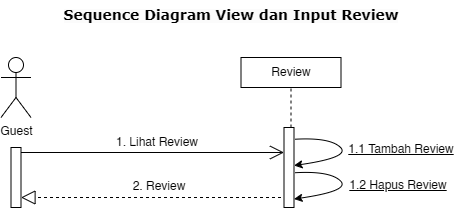

The diagram above was exported from draw.io. Its source (the exported page's mxGraphModel, read from the mxfile embedded in the PNG):
<mxGraphModel dx="1244" dy="520" grid="1" gridSize="10" guides="1" tooltips="1" connect="1" arrows="1" fold="1" page="1" pageScale="1" pageWidth="1169" pageHeight="827" math="0" shadow="0">
  <root>
    <mxCell id="0" />
    <mxCell id="1" parent="0" />
    <mxCell id="2" value="" style="curved=1;endArrow=classic;html=1;rounded=0;exitX=1;exitY=0;exitDx=0;exitDy=5;exitPerimeter=0;entryX=0.92;entryY=0.391;entryDx=0;entryDy=0;entryPerimeter=0;" edge="1" parent="1">
      <mxGeometry width="50" height="50" relative="1" as="geometry">
        <mxPoint x="1651.3" y="3581.75" as="sourcePoint" />
        <mxPoint x="1650.4999999999998" y="3608.0299999999997" as="targetPoint" />
        <Array as="points">
          <mxPoint x="1686.3" y="3579.75" />
          <mxPoint x="1707.3" y="3599.75" />
        </Array>
      </mxGeometry>
    </mxCell>
    <mxCell id="3" value="" style="curved=1;endArrow=classic;html=1;rounded=0;exitX=1;exitY=0;exitDx=0;exitDy=5;exitPerimeter=0;entryX=0.92;entryY=0.391;entryDx=0;entryDy=0;entryPerimeter=0;" edge="1" parent="1">
      <mxGeometry width="50" height="50" relative="1" as="geometry">
        <mxPoint x="1651.3" y="3615.25" as="sourcePoint" />
        <mxPoint x="1650.4999999999998" y="3641.5299999999997" as="targetPoint" />
        <Array as="points">
          <mxPoint x="1686.3" y="3613.25" />
          <mxPoint x="1707.3" y="3633.25" />
        </Array>
      </mxGeometry>
    </mxCell>
    <mxCell id="4" value="1.1&amp;nbsp;Tambah Review" style="text;html=1;align=center;verticalAlign=middle;whiteSpace=wrap;rounded=0;fontStyle=4" vertex="1" parent="1">
      <mxGeometry x="1692.5" y="3576.75" width="130" height="30" as="geometry" />
    </mxCell>
    <mxCell id="5" value="1.2&amp;nbsp;Hapus Review" style="text;html=1;align=center;verticalAlign=middle;whiteSpace=wrap;rounded=0;fontStyle=4" vertex="1" parent="1">
      <mxGeometry x="1689.5" y="3613.25" width="130" height="30" as="geometry" />
    </mxCell>
    <mxCell id="6" value="Guest" style="shape=umlActor;verticalLabelPosition=bottom;verticalAlign=top;html=1;outlineConnect=0;" vertex="1" parent="1">
      <mxGeometry x="1357.5" y="3500" width="30" height="60" as="geometry" />
    </mxCell>
    <mxCell id="7" value="" style="endArrow=open;endFill=1;endSize=12;html=1;rounded=0;exitX=1;exitY=0;exitDx=0;exitDy=5;exitPerimeter=0;" edge="1" source="8" target="12" parent="1">
      <mxGeometry width="160" relative="1" as="geometry">
        <mxPoint x="1482.5" y="3612.5" as="sourcePoint" />
        <mxPoint x="1597.5" y="3595" as="targetPoint" />
      </mxGeometry>
    </mxCell>
    <mxCell id="8" value="" style="html=1;points=[[0,0,0,0,5],[0,1,0,0,-5],[1,0,0,0,5],[1,1,0,0,-5]];perimeter=orthogonalPerimeter;outlineConnect=0;targetShapes=umlLifeline;portConstraint=eastwest;newEdgeStyle={&quot;curved&quot;:0,&quot;rounded&quot;:0};" vertex="1" parent="1">
      <mxGeometry x="1367.5" y="3590" width="10" height="60" as="geometry" />
    </mxCell>
    <mxCell id="9" value="" style="endArrow=block;dashed=1;endFill=0;endSize=12;html=1;rounded=0;" edge="1" target="8" parent="1">
      <mxGeometry width="160" relative="1" as="geometry">
        <mxPoint x="1637.5" y="3640" as="sourcePoint" />
        <mxPoint x="1477.5" y="3700" as="targetPoint" />
      </mxGeometry>
    </mxCell>
    <mxCell id="10" value="Review" style="rounded=0;whiteSpace=wrap;html=1;" vertex="1" parent="1">
      <mxGeometry x="1597.5" y="3500" width="100" height="30" as="geometry" />
    </mxCell>
    <mxCell id="11" value="" style="endArrow=none;dashed=1;html=1;rounded=0;entryX=0.5;entryY=1;entryDx=0;entryDy=0;" edge="1" source="12" target="10" parent="1">
      <mxGeometry width="50" height="50" relative="1" as="geometry">
        <mxPoint x="1647.5" y="3920" as="sourcePoint" />
        <mxPoint x="1717.5" y="3600" as="targetPoint" />
      </mxGeometry>
    </mxCell>
    <mxCell id="12" value="" style="html=1;points=[[0,0,0,0,5],[0,1,0,0,-5],[1,0,0,0,5],[1,1,0,0,-5]];perimeter=orthogonalPerimeter;outlineConnect=0;targetShapes=umlLifeline;portConstraint=eastwest;newEdgeStyle={&quot;curved&quot;:0,&quot;rounded&quot;:0};" vertex="1" parent="1">
      <mxGeometry x="1640.5" y="3570" width="10" height="80" as="geometry" />
    </mxCell>
    <mxCell id="13" value="1. Lihat Review" style="text;html=1;align=center;verticalAlign=middle;whiteSpace=wrap;rounded=0;" vertex="1" parent="1">
      <mxGeometry x="1448.5" y="3570" width="130" height="30" as="geometry" />
    </mxCell>
    <mxCell id="14" value="2. Review" style="text;html=1;align=center;verticalAlign=middle;whiteSpace=wrap;rounded=0;" vertex="1" parent="1">
      <mxGeometry x="1450.5" y="3613.5" width="130" height="30" as="geometry" />
    </mxCell>
    <mxCell id="15" value="&lt;span style=&quot;color: rgb(0, 0, 0); font-style: normal; font-variant-ligatures: normal; font-variant-caps: normal; letter-spacing: normal; orphans: 2; text-indent: 0px; text-transform: none; widows: 2; word-spacing: 0px; -webkit-text-stroke-width: 0px; white-space: normal; background-color: rgb(251, 251, 251); text-decoration-thickness: initial; text-decoration-style: initial; text-decoration-color: initial; float: none; display: inline !important;&quot;&gt;&lt;font face=&quot;Verdana&quot; style=&quot;font-size: 14px;&quot;&gt;&lt;b style=&quot;&quot;&gt;Sequence Diagram View dan Input Review&lt;/b&gt;&lt;/font&gt;&lt;/span&gt;" style="text;whiteSpace=wrap;html=1;align=center;" vertex="1" parent="1">
      <mxGeometry x="1377.5" y="3443" width="420" height="40" as="geometry" />
    </mxCell>
  </root>
</mxGraphModel>